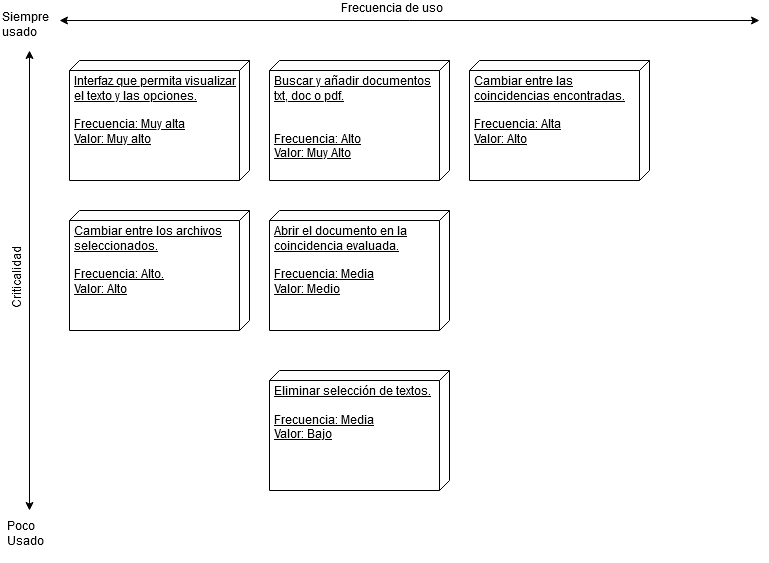

The diagram above was exported from draw.io. Its source (the exported page's mxGraphModel, read from the mxfile embedded in the PNG):
<mxGraphModel dx="1408" dy="816" grid="1" gridSize="10" guides="1" tooltips="1" connect="1" arrows="1" fold="1" page="1" pageScale="1" pageWidth="827" pageHeight="1169" math="0" shadow="0">
  <root>
    <mxCell id="0" />
    <mxCell id="1" parent="0" />
    <mxCell id="pJtzinI1uTIvomSTjUCP-1" value="&lt;div&gt;Buscar y añadir documentos&lt;/div&gt;&lt;div&gt;txt, doc o pdf.&lt;br&gt;&lt;/div&gt;&lt;div&gt;&lt;br&gt;&lt;/div&gt;&lt;div&gt;&lt;br&gt;&lt;/div&gt;&lt;div&gt;Frecuencia: Alto&lt;br&gt;&lt;/div&gt;&lt;div&gt;Valor: Muy Alto&lt;br&gt;&lt;/div&gt;" style="verticalAlign=top;align=left;spacingTop=8;spacingLeft=2;spacingRight=12;shape=cube;size=10;direction=south;fontStyle=4;html=1;" parent="1" vertex="1">
      <mxGeometry x="280" y="80" width="180" height="120" as="geometry" />
    </mxCell>
    <mxCell id="pJtzinI1uTIvomSTjUCP-2" value="&lt;div&gt;Eliminar selección de textos.&lt;/div&gt;&lt;div&gt;&lt;br&gt;&lt;/div&gt;&lt;div&gt;Frecuencia: Media&lt;br&gt;&lt;/div&gt;&lt;div&gt;Valor: Bajo&lt;br&gt;&lt;/div&gt;" style="verticalAlign=top;align=left;spacingTop=8;spacingLeft=2;spacingRight=12;shape=cube;size=10;direction=south;fontStyle=4;html=1;" parent="1" vertex="1">
      <mxGeometry x="280" y="390" width="180" height="120" as="geometry" />
    </mxCell>
    <mxCell id="pJtzinI1uTIvomSTjUCP-3" value="&lt;div&gt;Cambiar entre las&lt;/div&gt;&lt;div&gt;coincidencias encontradas.&lt;br&gt;&lt;/div&gt;&lt;div&gt;&lt;br&gt;&lt;/div&gt;&lt;div&gt;Frecuencia: Alta&lt;/div&gt;&lt;div&gt;Valor: Alto&lt;br&gt;&lt;/div&gt;" style="verticalAlign=top;align=left;spacingTop=8;spacingLeft=2;spacingRight=12;shape=cube;size=10;direction=south;fontStyle=4;html=1;" parent="1" vertex="1">
      <mxGeometry x="480" y="80" width="180" height="120" as="geometry" />
    </mxCell>
    <mxCell id="pJtzinI1uTIvomSTjUCP-4" value="&lt;div&gt;Interfaz que permita visualizar&lt;/div&gt;&lt;div&gt;el texto y las opciones.&lt;br&gt;&lt;/div&gt;&lt;div&gt;&lt;br&gt;&lt;/div&gt;&lt;div&gt;Frecuencia: Muy alta&lt;/div&gt;&lt;div&gt;Valor: Muy alto&lt;br&gt;&lt;/div&gt;" style="verticalAlign=top;align=left;spacingTop=8;spacingLeft=2;spacingRight=12;shape=cube;size=10;direction=south;fontStyle=4;html=1;" parent="1" vertex="1">
      <mxGeometry x="80" y="80" width="180" height="120" as="geometry" />
    </mxCell>
    <mxCell id="pJtzinI1uTIvomSTjUCP-5" value="&lt;div&gt;Cambiar entre los archivos&lt;/div&gt;&lt;div&gt;seleccionados.&lt;br&gt;&lt;/div&gt;&lt;div&gt;&lt;br&gt;&lt;/div&gt;&lt;div&gt;Frecuencia: Alto.&lt;/div&gt;&lt;div&gt;Valor: Alto&lt;br&gt;&lt;/div&gt;" style="verticalAlign=top;align=left;spacingTop=8;spacingLeft=2;spacingRight=12;shape=cube;size=10;direction=south;fontStyle=4;html=1;" parent="1" vertex="1">
      <mxGeometry x="80" y="230" width="180" height="120" as="geometry" />
    </mxCell>
    <mxCell id="pJtzinI1uTIvomSTjUCP-6" value="&lt;div&gt;Abrir el documento en la &lt;br&gt;&lt;/div&gt;&lt;div&gt;coincidencia evaluada.&lt;br&gt;&lt;/div&gt;&lt;div&gt;&lt;br&gt;&lt;/div&gt;&lt;div&gt;Frecuencia: Media&lt;br&gt;&lt;/div&gt;&lt;div&gt;Valor: Medio&lt;br&gt;&lt;/div&gt;" style="verticalAlign=top;align=left;spacingTop=8;spacingLeft=2;spacingRight=12;shape=cube;size=10;direction=south;fontStyle=4;html=1;" parent="1" vertex="1">
      <mxGeometry x="280" y="230" width="180" height="120" as="geometry" />
    </mxCell>
    <mxCell id="pJtzinI1uTIvomSTjUCP-10" value="" style="endArrow=classic;startArrow=classic;html=1;" parent="1" edge="1">
      <mxGeometry width="50" height="50" relative="1" as="geometry">
        <mxPoint x="70" y="40" as="sourcePoint" />
        <mxPoint x="770" y="40" as="targetPoint" />
      </mxGeometry>
    </mxCell>
    <mxCell id="pJtzinI1uTIvomSTjUCP-11" value="" style="endArrow=classic;startArrow=classic;html=1;" parent="1" edge="1">
      <mxGeometry width="50" height="50" relative="1" as="geometry">
        <mxPoint x="40" y="530" as="sourcePoint" />
        <mxPoint x="40" y="70" as="targetPoint" />
      </mxGeometry>
    </mxCell>
    <mxCell id="pJtzinI1uTIvomSTjUCP-12" value="&lt;div&gt;Frecuencia de uso&lt;/div&gt;&lt;div&gt;&lt;br&gt;&lt;/div&gt;" style="text;html=1;resizable=0;points=[];autosize=1;align=left;verticalAlign=top;spacingTop=-4;" parent="1" vertex="1">
      <mxGeometry x="350" y="20" width="120" height="30" as="geometry" />
    </mxCell>
    <mxCell id="pJtzinI1uTIvomSTjUCP-15" value="&lt;div&gt;Criticalidad&lt;/div&gt;&lt;div&gt;&lt;br&gt;&lt;/div&gt;" style="text;html=1;resizable=0;points=[];autosize=1;align=left;verticalAlign=top;spacingTop=-4;flipV=1;flipH=0;direction=north;horizontal=0;" parent="1" vertex="1">
      <mxGeometry x="20" y="250" width="30" height="80" as="geometry" />
    </mxCell>
    <mxCell id="pJtzinI1uTIvomSTjUCP-17" value="&lt;div&gt;Siempre&lt;/div&gt;&lt;div&gt;usado&lt;br&gt;&lt;/div&gt;" style="text;html=1;resizable=0;points=[];autosize=1;align=left;verticalAlign=top;spacingTop=-4;" parent="1" vertex="1">
      <mxGeometry x="11" y="29" width="60" height="30" as="geometry" />
    </mxCell>
    <mxCell id="pJtzinI1uTIvomSTjUCP-18" value="&lt;div&gt;Poco&lt;/div&gt;&lt;div&gt;Usado&lt;/div&gt;&lt;div&gt;&lt;br&gt;&lt;/div&gt;" style="text;html=1;resizable=0;points=[];autosize=1;align=left;verticalAlign=top;spacingTop=-4;" parent="1" vertex="1">
      <mxGeometry x="16" y="538" width="50" height="40" as="geometry" />
    </mxCell>
  </root>
</mxGraphModel>